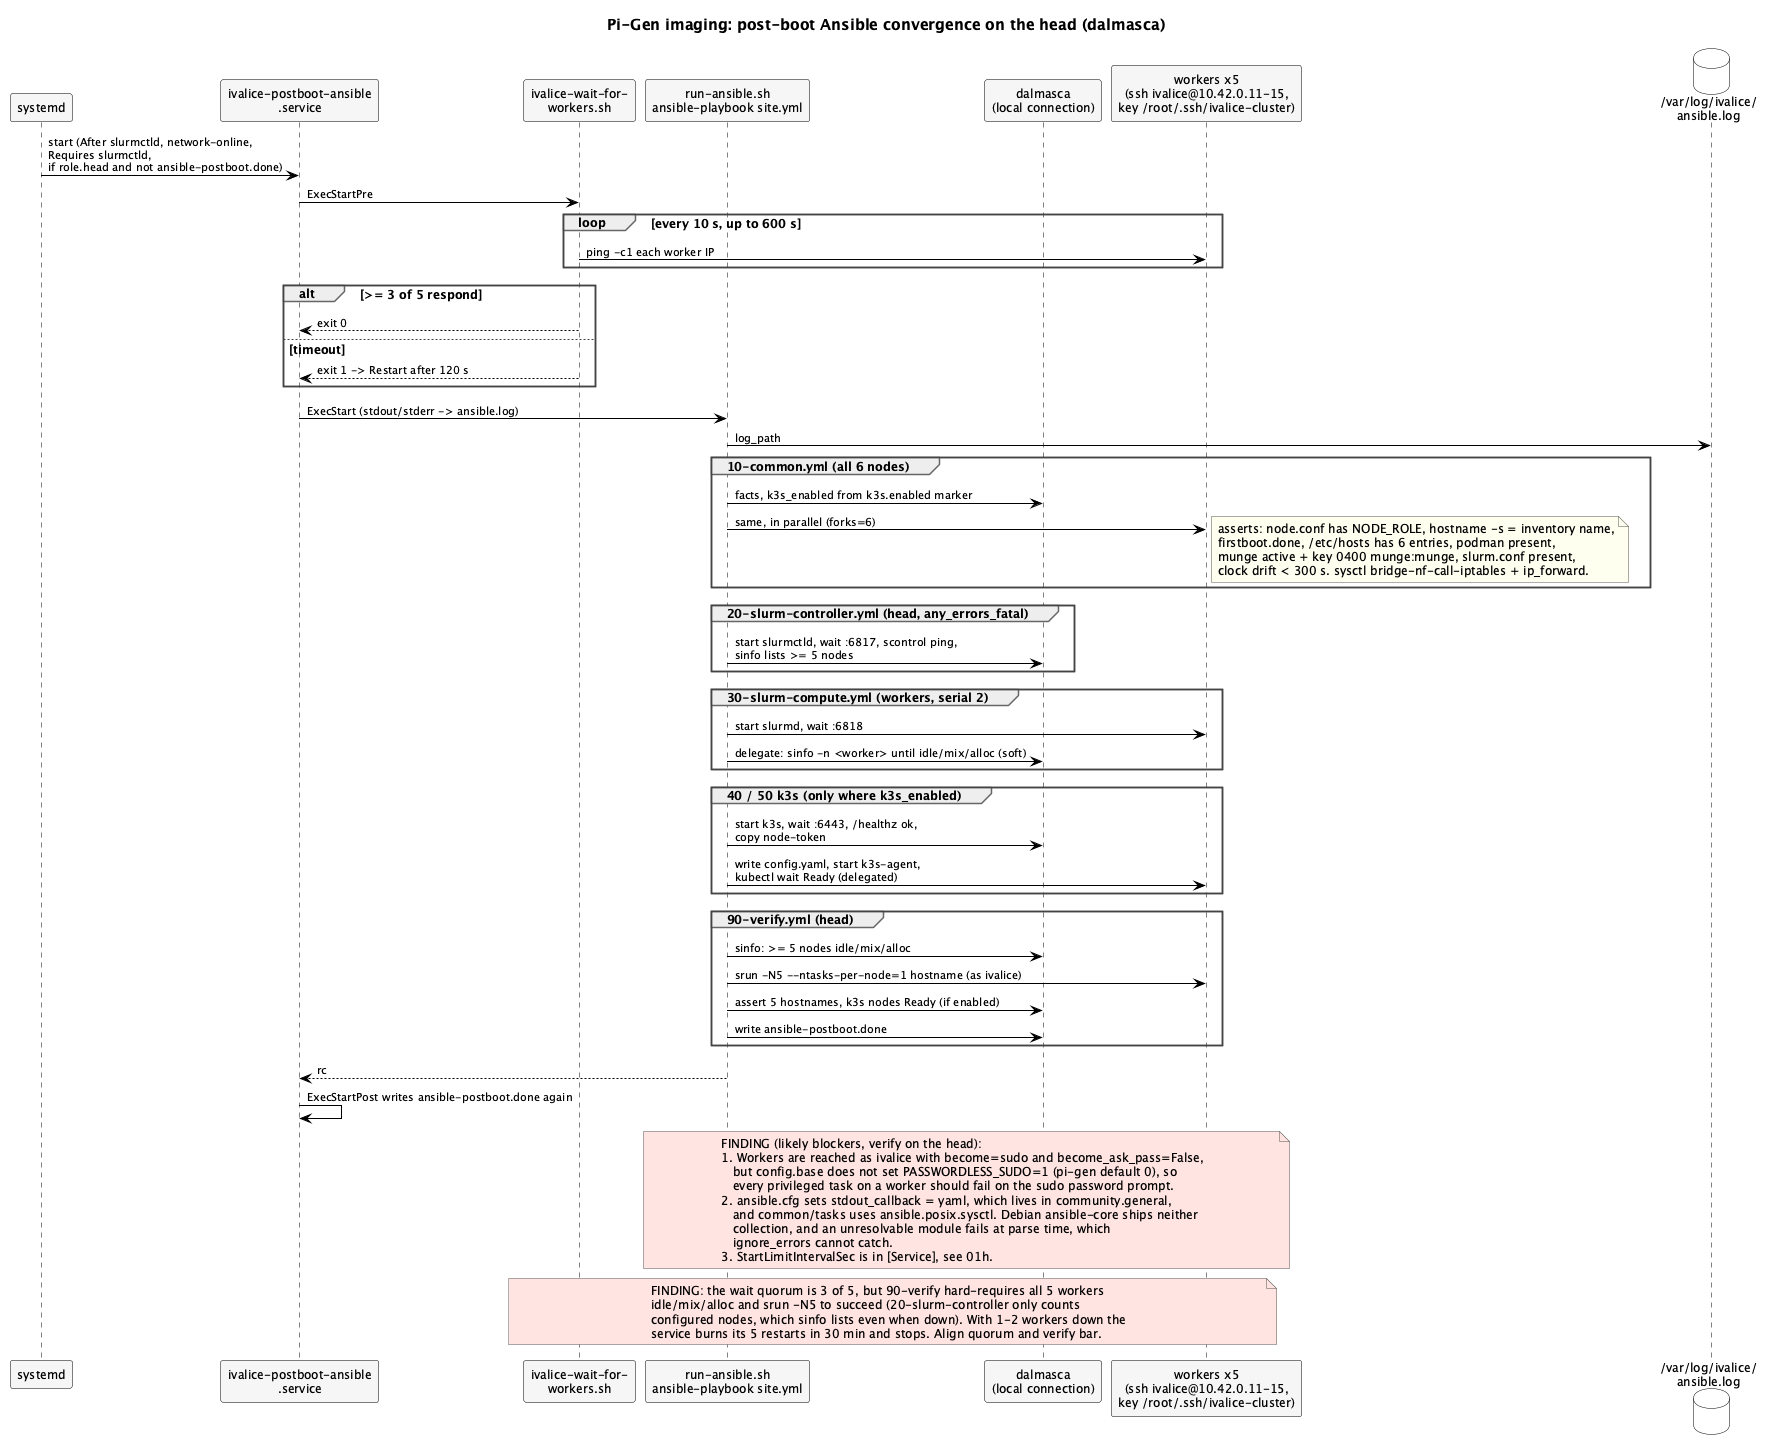

The diagram above was rendered by PlantUML. Its source (embedded in the PNG):
@startuml 01j-sequence-ansible-convergence
!include ../_style.iuml
title Pi-Gen imaging: post-boot Ansible convergence on the head (dalmasca)

participant "systemd" as SD
participant "ivalice-postboot-ansible\n.service" as SVC
participant "ivalice-wait-for-\nworkers.sh" as W
participant "run-ansible.sh\nansible-playbook site.yml" as A
participant "dalmasca\n(local connection)" as H
participant "workers x5\n(ssh ivalice@10.42.0.11-15,\nkey /root/.ssh/ivalice-cluster)" as WK
database "/var/log/ivalice/\nansible.log" as LOG

SD -> SVC : start (After slurmctld, network-online,\nRequires slurmctld,\nif role.head and not ansible-postboot.done)
SVC -> W : ExecStartPre
loop every 10 s, up to 600 s
  W -> WK : ping -c1 each worker IP
end
alt >= 3 of 5 respond
  W --> SVC : exit 0
else timeout
  W --> SVC : exit 1 -> Restart after 120 s
end
SVC -> A : ExecStart (stdout/stderr -> ansible.log)
A -> LOG : log_path
group 10-common.yml (all 6 nodes)
  A -> H : facts, k3s_enabled from k3s.enabled marker
  A -> WK : same, in parallel (forks=6)
  note right
    asserts: node.conf has NODE_ROLE, hostname -s = inventory name,
    firstboot.done, /etc/hosts has 6 entries, podman present,
    munge active + key 0400 munge:munge, slurm.conf present,
    clock drift < 300 s. sysctl bridge-nf-call-iptables + ip_forward.
  end note
end
group 20-slurm-controller.yml (head, any_errors_fatal)
  A -> H : start slurmctld, wait :6817, scontrol ping,\nsinfo lists >= 5 nodes
end
group 30-slurm-compute.yml (workers, serial 2)
  A -> WK : start slurmd, wait :6818
  A -> H : delegate: sinfo -n <worker> until idle/mix/alloc (soft)
end
group 40 / 50 k3s (only where k3s_enabled)
  A -> H : start k3s, wait :6443, /healthz ok,\ncopy node-token
  A -> WK : write config.yaml, start k3s-agent,\nkubectl wait Ready (delegated)
end
group 90-verify.yml (head)
  A -> H : sinfo: >= 5 nodes idle/mix/alloc
  A -> WK : srun -N5 ~--ntasks-per-node=1 hostname (as ivalice)
  A -> H : assert 5 hostnames, k3s nodes Ready (if enabled)
  A -> H : write ansible-postboot.done
end
A --> SVC : rc
SVC -> SVC : ExecStartPost writes ansible-postboot.done again

note over A, WK #FFE4E1
  FINDING (likely blockers, verify on the head):
  1. Workers are reached as ivalice with become=sudo and become_ask_pass=False,
     but config.base does not set PASSWORDLESS_SUDO=1 (pi-gen default 0), so
     every privileged task on a worker should fail on the sudo password prompt.
  2. ansible.cfg sets stdout_callback = yaml, which lives in community.general,
     and common/tasks uses ansible.posix.sysctl. Debian ansible-core ships neither
     collection, and an unresolvable module fails at parse time, which
     ignore_errors cannot catch.
  3. StartLimitIntervalSec is in [Service], see 01h.
end note

note over W, WK #FFE4E1
  FINDING: the wait quorum is 3 of 5, but 90-verify hard-requires all 5 workers
  idle/mix/alloc and srun -N5 to succeed (20-slurm-controller only counts
  configured nodes, which sinfo lists even when down). With 1-2 workers down the
  service burns its 5 restarts in 30 min and stops. Align quorum and verify bar.
end note
@enduml